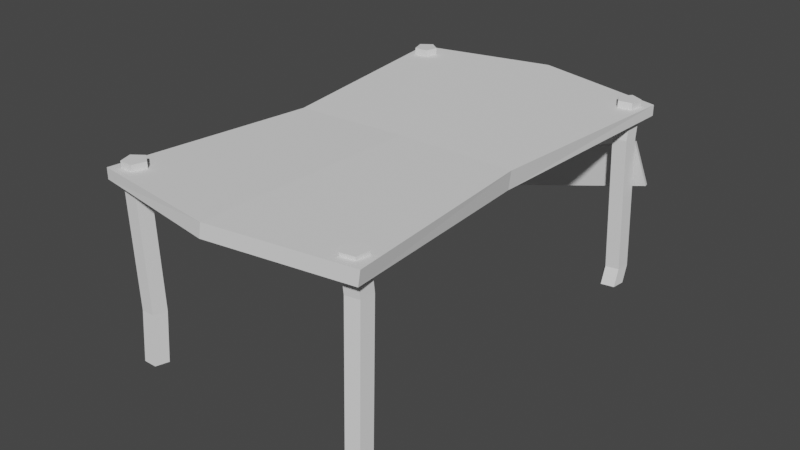 # Source: Table.blend  (saved by Blender 2.81.16; exported with 4.5.12 LTS)
import bpy
from mathutils import Matrix  # noqa: F401  (used for matrix-valued properties, if any)

bpy.ops.wm.read_factory_settings(use_empty=True)
scene = bpy.context.scene
scene.name = 'Scene'

# ---- collections
col_collection = bpy.data.collections.new('Collection'); scene.collection.children.link(col_collection)

# ---- world
world_world = bpy.data.worlds.new('World'); scene.world = world_world
world_world.use_nodes = True; world_world.node_tree.nodes.clear()
_N = world_world.node_tree.nodes; _L = world_world.node_tree.links
n0 = _N.new('ShaderNodeOutputWorld'); n0.name = 'World Output'; n0.location = (300, 300)
n1 = _N.new('ShaderNodeBackground'); n1.name = 'Background'; n1.location = (10, 300)
n1.inputs[0].default_value = (0.05088, 0.05088, 0.05088, 1.0)
_L.new(n1.outputs[0], n0.inputs[0])
n0.is_active_output = True
world_world.color = (0.05088, 0.05088, 0.05088)
world_world.use_sun_shadow = False
world_world.sun_shadow_jitter_overblur = 0.0

# ---- meshes
me_cube_001 = bpy.data.meshes.new('Cube.001')
me_cube_001.from_pydata([(-0.7122, -0.7122, -0.7122), (-0.7122, -0.7122, 0.7122), (-0.7122, 0.7122, -0.7122), (-0.6945, 0.7116, 1.794), (0.7212, -0.7101, -1.167), (0.7122, -0.7122, 0.7122), (0.7122, 0.7122, -0.7122), (0.7122, 0.7122, 0.7122), (-0.5966, 0.0, -0.1793), (-0.5789, -0.0005764, 2.841), (0.6198, 0.002069, -0.6337), (0.6108, 0.0, 1.759), (0.0, 0.8253, -0.7122), (0.01774, 0.8247, 1.794), (0.009007, -0.7854, -1.167), (0.0, -0.7875, 0.7122), (0.01774, -0.0005764, 2.841), (0.009007, 0.002069, -0.6337)], [], [(8, 9, 3, 2), (12, 13, 7, 6), (10, 11, 5, 4), (14, 15, 1, 0), (17, 10, 4, 14), (16, 9, 1, 15), (13, 3, 9, 16), (12, 6, 10, 17), (6, 7, 11, 10), (0, 1, 9, 8), (2, 12, 17, 8), (7, 13, 16, 11), (11, 16, 15, 5), (8, 17, 14, 0), (4, 5, 15, 14), (2, 3, 13, 12)])
_uv = me_cube_001.uv_layers.new(name='UVMap')
_uv.uv.foreach_set('vector', [0.375, 0.125, 0.625, 0.125, 0.625, 0.25, 0.375, 0.25, 0.375, 0.375, 0.625, 0.375, 0.625, 0.5, 0.375, 0.5, 0.375, 0.625, 0.625, 0.625, 0.625, 0.75, 0.375, 0.75, 0.375, 0.875, 0.625, 0.875, 0.625, 1.0, 0.375, 1.0, 0.25, 0.625, 0.375, 0.625, 0.375, 0.75, 0.25, 0.75, 0.75, 0.625, 0.875, 0.625, 0.875, 0.75, 0.75, 0.75, 0.75, 0.5, 0.875, 0.5, 0.875, 0.625, 0.75, 0.625, 0.25, 0.5, 0.375, 0.5, 0.375, 0.625, 0.25, 0.625, 0.375, 0.5, 0.625, 0.5, 0.625, 0.625, 0.375, 0.625, 0.375, 0.0, 0.625, 0.0, 0.625, 0.125, 0.375, 0.125, 0.125, 0.5, 0.25, 0.5, 0.25, 0.625, 0.125, 0.625, 0.625, 0.5, 0.75, 0.5, 0.75, 0.625, 0.625, 0.625, 0.625, 0.625, 0.75, 0.625, 0.75, 0.75, 0.625, 0.75, 0.125, 0.625, 0.25, 0.625, 0.25, 0.75, 0.125, 0.75, 0.375, 0.75, 0.625, 0.75, 0.625, 0.875, 0.375, 0.875, 0.375, 0.25, 0.625, 0.25, 0.625, 0.375, 0.375, 0.375])
me_cube_001.use_remesh_fix_poles = True
me_cube_001.use_remesh_preserve_attributes = False
me_cube_001.use_mirror_vertex_groups = False
me_cube_001.update()
me_cylinder_001 = bpy.data.meshes.new('Cylinder.001')
me_cylinder_001.from_pydata([(0.0, 1.0, -1.0), (0.0, 1.0, 1.0), (0.9511, 0.309, -1.0), (0.9511, 0.309, 1.0), (0.5878, -0.809, -1.0), (0.5878, -0.809, 1.0), (-0.5878, -0.809, -1.0), (-0.5878, -0.809, 1.0), (-0.9511, 0.309, -1.0), (-0.9511, 0.309, 1.0), (0.3577, 1.046, 0.6284), (1.309, 0.3551, 0.6284), (0.9455, -0.7629, 0.6284), (-0.2301, -0.7629, 0.6284), (-0.5933, 0.3551, 0.6284), (-1.642, 20.58, -1.0), (-1.642, 20.58, 1.0), (-2.206, 19.55, -1.0), (-2.206, 19.55, 1.0), (-3.361, 19.76, -1.0), (-3.361, 19.76, 1.0), (-3.511, 20.93, -1.0), (-3.511, 20.93, 1.0), (-2.449, 21.43, -1.0), (-2.449, 21.43, 1.0), (-1.306, 20.62, -0.4759), (-1.87, 19.59, -0.4759), (-3.025, 19.81, -0.4759), (-3.175, 20.97, -0.4759), (-2.113, 21.48, -0.4759), (30.82, 24.76, -1.0), (30.82, 24.76, 1.0), (30.26, 23.73, -1.0), (30.26, 23.73, 1.0), (29.1, 23.94, -1.0), (29.1, 23.94, 1.0), (28.95, 25.11, -1.0), (28.95, 25.11, 1.0), (30.01, 25.61, -1.0), (30.01, 25.61, 1.0), (30.13, 24.67, -5.96e-08), (29.57, 23.64, -5.96e-08), (28.41, 23.86, -5.96e-08), (28.26, 25.02, -5.96e-08), (29.32, 25.52, -5.96e-08), (32.46, 5.181, -1.0), (32.46, 5.181, 1.0), (33.41, 4.49, -1.0), (33.41, 4.49, 1.0), (33.05, 3.372, -1.0), (33.05, 3.372, 1.0), (31.87, 3.372, -1.0), (31.87, 3.372, 1.0), (31.51, 4.49, -1.0), (31.51, 4.49, 1.0), (32.99, 5.249, -0.8195), (33.94, 4.558, -0.8195), (33.57, 3.44, -0.8195), (32.4, 3.44, -0.8195), (32.04, 4.558, -0.8195), (32.1, 5.135, 0.6259), (33.05, 4.444, 0.6259), (32.69, 3.326, 0.6259), (31.51, 3.326, 0.6259), (31.15, 4.444, 0.6259)], [], [(10, 1, 3, 11), (11, 3, 5, 12), (12, 5, 7, 13), (3, 1, 9, 7, 5), (13, 7, 9, 14), (14, 9, 1, 10), (0, 2, 4, 6, 8), (8, 14, 10, 0), (6, 13, 14, 8), (4, 12, 13, 6), (2, 11, 12, 4), (0, 10, 11, 2), (25, 16, 18, 26), (26, 18, 20, 27), (27, 20, 22, 28), (18, 16, 24, 22, 20), (28, 22, 24, 29), (29, 24, 16, 25), (15, 17, 19, 21, 23), (23, 29, 25, 15), (21, 28, 29, 23), (19, 27, 28, 21), (17, 26, 27, 19), (15, 25, 26, 17), (40, 31, 33, 41), (41, 33, 35, 42), (42, 35, 37, 43), (33, 31, 39, 37, 35), (43, 37, 39, 44), (44, 39, 31, 40), (30, 32, 34, 36, 38), (38, 44, 40, 30), (36, 43, 44, 38), (34, 42, 43, 36), (32, 41, 42, 34), (30, 40, 41, 32), (60, 46, 48, 61), (61, 48, 50, 62), (62, 50, 52, 63), (48, 46, 54, 52, 50), (63, 52, 54, 64), (64, 54, 46, 60), (45, 47, 49, 51, 53), (53, 59, 55, 45), (51, 58, 59, 53), (49, 57, 58, 51), (47, 56, 57, 49), (45, 55, 56, 47), (59, 64, 60, 55), (58, 63, 64, 59), (57, 62, 63, 58), (56, 61, 62, 57), (55, 60, 61, 56)])
_uv = me_cylinder_001.uv_layers.new(name='UVMap')
_uv.uv.foreach_set('vector', [1.0, 0.9071, 1.0, 1.0, 0.8, 1.0, 0.8, 0.9071, 0.8, 0.9071, 0.8, 1.0, 0.6, 1.0, 0.6, 0.9071, 0.6, 0.9071, 0.6, 1.0, 0.4, 1.0, 0.4, 0.9071, 0.4783, 0.3242, 0.25, 0.49, 0.02175, 0.3242, 0.1089, 0.05584, 0.3911, 0.05584, 0.4, 0.9071, 0.4, 1.0, 0.2, 1.0, 0.2, 0.9071, 0.2, 0.9071, 0.2, 1.0, 2.98e-08, 1.0, 2.98e-08, 0.9071, 0.75, 0.49, 0.9783, 0.3242, 0.8911, 0.05584, 0.6089, 0.05584, 0.5217, 0.3242, 0.2, 0.5, 0.2, 0.9071, 2.98e-08, 0.9071, 2.98e-08, 0.5, 0.4, 0.5, 0.4, 0.9071, 0.2, 0.9071, 0.2, 0.5, 0.6, 0.5, 0.6, 0.9071, 0.4, 0.9071, 0.4, 0.5, 0.8, 0.5, 0.8, 0.9071, 0.6, 0.9071, 0.6, 0.5, 1.0, 0.5, 1.0, 0.9071, 0.8, 0.9071, 0.8, 0.5, 1.0, 0.631, 1.0, 1.0, 0.8, 1.0, 0.8, 0.631, 0.8, 0.631, 0.8, 1.0, 0.6, 1.0, 0.6, 0.631, 0.6, 0.631, 0.6, 1.0, 0.4, 1.0, 0.4, 0.631, 0.4783, 0.3242, 0.25, 0.49, 0.02175, 0.3242, 0.1089, 0.05584, 0.3911, 0.05584, 0.4, 0.631, 0.4, 1.0, 0.2, 1.0, 0.2, 0.631, 0.2, 0.631, 0.2, 1.0, 2.98e-08, 1.0, 2.98e-08, 0.631, 0.75, 0.49, 0.9783, 0.3242, 0.8911, 0.05584, 0.6089, 0.05584, 0.5217, 0.3242, 0.2, 0.5, 0.2, 0.631, 2.98e-08, 0.631, 2.98e-08, 0.5, 0.4, 0.5, 0.4, 0.631, 0.2, 0.631, 0.2, 0.5, 0.6, 0.5, 0.6, 0.631, 0.4, 0.631, 0.4, 0.5, 0.8, 0.5, 0.8, 0.631, 0.6, 0.631, 0.6, 0.5, 1.0, 0.5, 1.0, 0.631, 0.8, 0.631, 0.8, 0.5, 1.0, 0.75, 1.0, 1.0, 0.8, 1.0, 0.8, 0.75, 0.8, 0.75, 0.8, 1.0, 0.6, 1.0, 0.6, 0.75, 0.6, 0.75, 0.6, 1.0, 0.4, 1.0, 0.4, 0.75, 0.4783, 0.3242, 0.25, 0.49, 0.02175, 0.3242, 0.1089, 0.05584, 0.3911, 0.05584, 0.4, 0.75, 0.4, 1.0, 0.2, 1.0, 0.2, 0.75, 0.2, 0.75, 0.2, 1.0, 2.98e-08, 1.0, 2.98e-08, 0.75, 0.75, 0.49, 0.9783, 0.3242, 0.8911, 0.05584, 0.6089, 0.05584, 0.5217, 0.3242, 0.2, 0.5, 0.2, 0.75, 2.98e-08, 0.75, 2.98e-08, 0.5, 0.4, 0.5, 0.4, 0.75, 0.2, 0.75, 0.2, 0.5, 0.6, 0.5, 0.6, 0.75, 0.4, 0.75, 0.4, 0.5, 0.8, 0.5, 0.8, 0.75, 0.6, 0.75, 0.6, 0.5, 1.0, 0.5, 1.0, 0.75, 0.8, 0.75, 0.8, 0.5, 1.0, 0.9065, 1.0, 1.0, 0.8, 1.0, 0.8, 0.9065, 0.8, 0.9065, 0.8, 1.0, 0.6, 1.0, 0.6, 0.9065, 0.6, 0.9065, 0.6, 1.0, 0.4, 1.0, 0.4, 0.9065, 0.4783, 0.3242, 0.25, 0.49, 0.02175, 0.3242, 0.1089, 0.05584, 0.3911, 0.05584, 0.4, 0.9065, 0.4, 1.0, 0.2, 1.0, 0.2, 0.9065, 0.2, 0.9065, 0.2, 1.0, 2.98e-08, 1.0, 2.98e-08, 0.9065, 0.75, 0.49, 0.9783, 0.3242, 0.8911, 0.05584, 0.6089, 0.05584, 0.5217, 0.3242, 0.2, 0.5, 0.2, 0.5451, 2.98e-08, 0.5451, 2.98e-08, 0.5, 0.4, 0.5, 0.4, 0.5451, 0.2, 0.5451, 0.2, 0.5, 0.6, 0.5, 0.6, 0.5451, 0.4, 0.5451, 0.4, 0.5, 0.8, 0.5, 0.8, 0.5451, 0.6, 0.5451, 0.6, 0.5, 1.0, 0.5, 1.0, 0.5451, 0.8, 0.5451, 0.8, 0.5, 0.2, 0.5451, 0.2, 0.9065, 2.98e-08, 0.9065, 2.98e-08, 0.5451, 0.4, 0.5451, 0.4, 0.9065, 0.2, 0.9065, 0.2, 0.5451, 0.6, 0.5451, 0.6, 0.9065, 0.4, 0.9065, 0.4, 0.5451, 0.8, 0.5451, 0.8, 0.9065, 0.6, 0.9065, 0.6, 0.5451, 1.0, 0.5451, 1.0, 0.9065, 0.8, 0.9065, 0.8, 0.5451])
me_cylinder_001.use_remesh_fix_poles = True
me_cylinder_001.use_remesh_preserve_attributes = False
me_cylinder_001.use_mirror_vertex_groups = False
me_cylinder_001.update()
me_cube_002 = bpy.data.meshes.new('Cube.002')
me_cube_002.from_pydata([(-1.0, -1.0, -1.0), (-1.0, -1.0, 1.0), (-1.05, -0.3035, -0.9802), (-0.9749, 0.9627, 0.9881), (1.0, -1.0, -1.0), (1.0, -1.0, 1.0), (0.95, -0.3035, -0.9802), (1.025, 0.9627, 0.9881), (-0.7028, -1.397, 0.0406), (-0.7153, -0.06785, 0.04454), (0.8624, 0.3267, -0.002702), (0.8749, -1.003, -0.006639)], [], [(8, 1, 3, 9), (9, 3, 7, 10), (10, 7, 5, 11), (11, 5, 1, 8), (2, 6, 4, 0), (7, 3, 1, 5), (4, 11, 8, 0), (6, 10, 11, 4), (2, 9, 10, 6), (0, 8, 9, 2)])
_uv = me_cube_002.uv_layers.new(name='UVMap')
_uv.uv.foreach_set('vector', [0.5, 0.0, 0.625, 0.0, 0.625, 0.25, 0.5, 0.25, 0.5, 0.25, 0.625, 0.25, 0.625, 0.5, 0.5, 0.5, 0.5, 0.5, 0.625, 0.5, 0.625, 0.75, 0.5, 0.75, 0.5, 0.75, 0.625, 0.75, 0.625, 1.0, 0.5, 1.0, 0.125, 0.5, 0.375, 0.5, 0.375, 0.75, 0.125, 0.75, 0.625, 0.5, 0.875, 0.5, 0.875, 0.75, 0.625, 0.75, 0.375, 0.75, 0.5, 0.75, 0.5, 1.0, 0.375, 1.0, 0.375, 0.5, 0.5, 0.5, 0.5, 0.75, 0.375, 0.75, 0.375, 0.25, 0.5, 0.25, 0.5, 0.5, 0.375, 0.5, 0.375, 0.0, 0.5, 0.0, 0.5, 0.25, 0.375, 0.25])
me_cube_002.use_remesh_fix_poles = True
me_cube_002.use_remesh_preserve_attributes = False
me_cube_002.use_mirror_vertex_groups = False
me_cube_002.update()

# ---- objects
ob_tabletop = bpy.data.objects.new('TableTop', me_cube_001)
ob_legs = bpy.data.objects.new('Legs', me_cylinder_001)
ob_plank = bpy.data.objects.new('Plank', me_cube_002)

# ---- transforms, parenting, visibility, modifiers, constraints
ob_tabletop.location = (-0.004889, 0.01344, 1.328)
ob_tabletop.scale = (1.691, 2.545, -0.06604)
ob_tabletop.lineart.crease_threshold = 0.0
ob_legs.location = (1.045, -1.659, 0.5776)
ob_legs.rotation_euler = (0.0, -0.0, 1.443)
ob_legs.scale = (0.102, 0.102, 0.8548)
ob_legs.lineart.crease_threshold = 0.0
ob_plank.location = (0.0, 1.756, 0.5038)
ob_plank.rotation_euler = (0.3027, 1.251, 0.3135)
ob_plank.scale = (0.1974, 0.02368, 1.244)
ob_plank.lineart.crease_threshold = 0.0

# ---- collection membership
col_collection.objects.link(ob_tabletop)
col_collection.objects.link(ob_legs)
col_collection.objects.link(ob_plank)

# ---- scene / render settings (as saved in the file)
scene.frame_start = 1; scene.frame_end = 250; scene.frame_set(1)
scene.render.engine = 'BLENDER_EEVEE_NEXT'
scene.cycles.use_denoising = False
scene.cycles.samples = 128
scene.cycles.sampling_pattern = 'TABULATED_SOBOL'
scene.cycles.use_adaptive_sampling = False
scene.cycles.use_light_tree = False
scene.view_settings.view_transform = 'Filmic'
bpy.context.view_layer.update()

# ---- added for rendering (the .blend has no active camera and no usable light): camera, sun
cam_auto = bpy.data.cameras.new('AutoCamera')
cam_auto.lens = 50.0
cam_auto.sensor_width = 36.0
cam_auto.clip_end = 1000.0
ob_auto_camera = bpy.data.objects.new('AutoCamera', cam_auto)
scene.collection.objects.link(ob_auto_camera)
ob_auto_camera.location = (5.05964, -6.04118, 4.6347)
ob_auto_camera.rotation_euler = (1.09748, -7.21219e-08, 0.694738)
scene.camera = ob_auto_camera
light_auto_sun = bpy.data.lights.new('AutoSun', 'SUN')
light_auto_sun.energy = 3.0
light_auto_sun.angle = 0.0523599
ob_auto_sun = bpy.data.objects.new('AutoSun', light_auto_sun)
scene.collection.objects.link(ob_auto_sun)
ob_auto_sun.rotation_euler = (0.872665, 0.174533, 0.523599)
bpy.context.view_layer.update()
